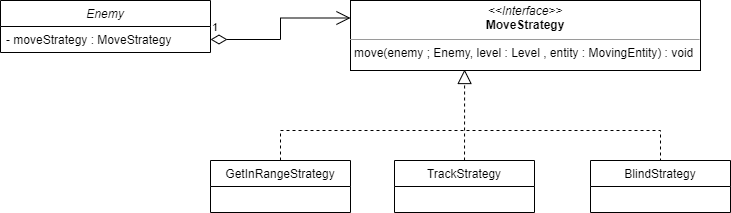

The diagram above was exported from draw.io. Its source (the exported page's mxGraphModel, read from the mxfile embedded in the PNG):
<mxGraphModel dx="868" dy="553" grid="1" gridSize="10" guides="1" tooltips="1" connect="1" arrows="1" fold="1" page="1" pageScale="1" pageWidth="827" pageHeight="1169" math="0" shadow="0">
  <root>
    <mxCell id="WIyWlLk6GJQsqaUBKTNV-0" />
    <mxCell id="WIyWlLk6GJQsqaUBKTNV-1" parent="WIyWlLk6GJQsqaUBKTNV-0" />
    <mxCell id="YwB5zJCBH3wRkSYAnPJV-38" value="Enemy" style="swimlane;fontStyle=2;childLayout=stackLayout;horizontal=1;startSize=26;fillColor=none;horizontalStack=0;resizeParent=1;resizeParentMax=0;resizeLast=0;collapsible=1;marginBottom=0;" parent="WIyWlLk6GJQsqaUBKTNV-1" vertex="1">
      <mxGeometry x="20" y="150" width="210" height="52" as="geometry" />
    </mxCell>
    <mxCell id="YwB5zJCBH3wRkSYAnPJV-41" value="- moveStrategy : MoveStrategy" style="text;strokeColor=none;fillColor=none;align=left;verticalAlign=top;spacingLeft=4;spacingRight=4;overflow=hidden;rotatable=0;points=[[0,0.5],[1,0.5]];portConstraint=eastwest;" parent="YwB5zJCBH3wRkSYAnPJV-38" vertex="1">
      <mxGeometry y="26" width="210" height="26" as="geometry" />
    </mxCell>
    <mxCell id="YwB5zJCBH3wRkSYAnPJV-42" value="1" style="endArrow=open;html=1;endSize=12;startArrow=diamondThin;startSize=14;startFill=0;edgeStyle=orthogonalEdgeStyle;align=left;verticalAlign=bottom;rounded=0;entryX=0;entryY=0.25;entryDx=0;entryDy=0;" parent="WIyWlLk6GJQsqaUBKTNV-1" source="YwB5zJCBH3wRkSYAnPJV-41" target="YwB5zJCBH3wRkSYAnPJV-43" edge="1">
      <mxGeometry x="-1" y="3" relative="1" as="geometry">
        <mxPoint x="270" y="190" as="sourcePoint" />
        <mxPoint x="320" y="220" as="targetPoint" />
      </mxGeometry>
    </mxCell>
    <mxCell id="YwB5zJCBH3wRkSYAnPJV-43" value="&lt;p style=&quot;margin: 0px ; margin-top: 4px ; text-align: center&quot;&gt;&lt;i&gt;&amp;lt;&amp;lt;Interface&amp;gt;&amp;gt;&lt;/i&gt;&lt;br&gt;&lt;b&gt;MoveStrategy&lt;/b&gt;&lt;/p&gt;&lt;hr size=&quot;1&quot;&gt;&lt;p style=&quot;margin: 0px ; margin-left: 4px&quot;&gt;move(enemy ; Enemy, level : Level , entity : MovingEntity) : void&lt;/p&gt;" style="verticalAlign=top;align=left;overflow=fill;fontSize=12;fontFamily=Helvetica;html=1;" parent="WIyWlLk6GJQsqaUBKTNV-1" vertex="1">
      <mxGeometry x="370" y="150" width="350" height="70" as="geometry" />
    </mxCell>
    <mxCell id="YwB5zJCBH3wRkSYAnPJV-48" value="TrackStrategy" style="swimlane;fontStyle=0;childLayout=stackLayout;horizontal=1;startSize=26;fillColor=none;horizontalStack=0;resizeParent=1;resizeParentMax=0;resizeLast=0;collapsible=1;marginBottom=0;" parent="WIyWlLk6GJQsqaUBKTNV-1" vertex="1">
      <mxGeometry x="414" y="310" width="140" height="52" as="geometry" />
    </mxCell>
    <mxCell id="YwB5zJCBH3wRkSYAnPJV-52" value="BlindStrategy" style="swimlane;fontStyle=0;childLayout=stackLayout;horizontal=1;startSize=26;fillColor=none;horizontalStack=0;resizeParent=1;resizeParentMax=0;resizeLast=0;collapsible=1;marginBottom=0;" parent="WIyWlLk6GJQsqaUBKTNV-1" vertex="1">
      <mxGeometry x="610" y="310" width="140" height="52" as="geometry" />
    </mxCell>
    <mxCell id="YwB5zJCBH3wRkSYAnPJV-56" value="GetInRangeStrategy" style="swimlane;fontStyle=0;childLayout=stackLayout;horizontal=1;startSize=26;fillColor=none;horizontalStack=0;resizeParent=1;resizeParentMax=0;resizeLast=0;collapsible=1;marginBottom=0;" parent="WIyWlLk6GJQsqaUBKTNV-1" vertex="1">
      <mxGeometry x="230" y="310" width="140" height="52" as="geometry" />
    </mxCell>
    <mxCell id="YwB5zJCBH3wRkSYAnPJV-63" value="" style="endArrow=block;dashed=1;endFill=0;endSize=12;html=1;rounded=0;entryX=0.326;entryY=0.986;entryDx=0;entryDy=0;entryPerimeter=0;" parent="WIyWlLk6GJQsqaUBKTNV-1" source="YwB5zJCBH3wRkSYAnPJV-48" target="YwB5zJCBH3wRkSYAnPJV-43" edge="1">
      <mxGeometry width="160" relative="1" as="geometry">
        <mxPoint x="390" y="430" as="sourcePoint" />
        <mxPoint x="484" y="220" as="targetPoint" />
      </mxGeometry>
    </mxCell>
    <mxCell id="KxsmoqynU9aOCkK-OP55-0" value="" style="endArrow=none;dashed=1;html=1;rounded=0;entryX=0.5;entryY=0;entryDx=0;entryDy=0;exitX=0.5;exitY=0;exitDx=0;exitDy=0;" edge="1" parent="WIyWlLk6GJQsqaUBKTNV-1" source="YwB5zJCBH3wRkSYAnPJV-56" target="YwB5zJCBH3wRkSYAnPJV-52">
      <mxGeometry width="50" height="50" relative="1" as="geometry">
        <mxPoint x="310" y="270" as="sourcePoint" />
        <mxPoint x="440" y="260" as="targetPoint" />
        <Array as="points">
          <mxPoint x="300" y="280" />
          <mxPoint x="680" y="280" />
        </Array>
      </mxGeometry>
    </mxCell>
  </root>
</mxGraphModel>